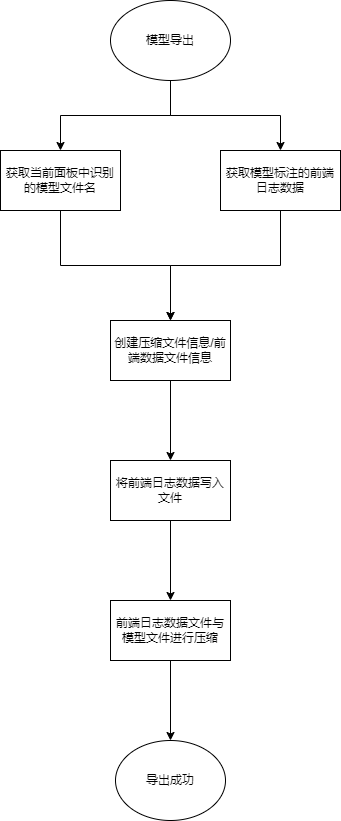

The diagram above was exported from draw.io. Its source (the exported page's mxGraphModel, read from the mxfile embedded in the PNG):
<mxGraphModel dx="1434" dy="738" grid="1" gridSize="10" guides="1" tooltips="1" connect="1" arrows="1" fold="1" page="1" pageScale="1" pageWidth="827" pageHeight="1169" math="0" shadow="0">
  <root>
    <mxCell id="0" />
    <mxCell id="1" parent="0" />
    <mxCell id="CXrjQCGoTx_yNqdQUFnQ-3" value="" style="edgeStyle=orthogonalEdgeStyle;rounded=0;orthogonalLoop=1;jettySize=auto;html=1;" edge="1" parent="1" source="CXrjQCGoTx_yNqdQUFnQ-1" target="CXrjQCGoTx_yNqdQUFnQ-2">
      <mxGeometry relative="1" as="geometry" />
    </mxCell>
    <mxCell id="CXrjQCGoTx_yNqdQUFnQ-5" style="edgeStyle=orthogonalEdgeStyle;rounded=0;orthogonalLoop=1;jettySize=auto;html=1;exitX=0.5;exitY=1;exitDx=0;exitDy=0;entryX=0.5;entryY=0;entryDx=0;entryDy=0;" edge="1" parent="1" source="CXrjQCGoTx_yNqdQUFnQ-1" target="CXrjQCGoTx_yNqdQUFnQ-4">
      <mxGeometry relative="1" as="geometry" />
    </mxCell>
    <mxCell id="CXrjQCGoTx_yNqdQUFnQ-1" value="模型导出" style="ellipse;whiteSpace=wrap;html=1;" vertex="1" parent="1">
      <mxGeometry x="340" y="50" width="120" height="80" as="geometry" />
    </mxCell>
    <mxCell id="CXrjQCGoTx_yNqdQUFnQ-7" value="" style="edgeStyle=orthogonalEdgeStyle;rounded=0;orthogonalLoop=1;jettySize=auto;html=1;" edge="1" parent="1" source="CXrjQCGoTx_yNqdQUFnQ-2" target="CXrjQCGoTx_yNqdQUFnQ-6">
      <mxGeometry relative="1" as="geometry" />
    </mxCell>
    <mxCell id="CXrjQCGoTx_yNqdQUFnQ-2" value="获取当前面板中识别的模型文件名" style="whiteSpace=wrap;html=1;" vertex="1" parent="1">
      <mxGeometry x="230" y="200" width="120" height="60" as="geometry" />
    </mxCell>
    <mxCell id="CXrjQCGoTx_yNqdQUFnQ-8" style="edgeStyle=orthogonalEdgeStyle;rounded=0;orthogonalLoop=1;jettySize=auto;html=1;exitX=0.5;exitY=1;exitDx=0;exitDy=0;entryX=0.5;entryY=0;entryDx=0;entryDy=0;" edge="1" parent="1" source="CXrjQCGoTx_yNqdQUFnQ-4" target="CXrjQCGoTx_yNqdQUFnQ-6">
      <mxGeometry relative="1" as="geometry" />
    </mxCell>
    <mxCell id="CXrjQCGoTx_yNqdQUFnQ-4" value="获取模型标注的前端日志数据" style="whiteSpace=wrap;html=1;" vertex="1" parent="1">
      <mxGeometry x="450" y="200" width="120" height="60" as="geometry" />
    </mxCell>
    <mxCell id="CXrjQCGoTx_yNqdQUFnQ-10" value="" style="edgeStyle=orthogonalEdgeStyle;rounded=0;orthogonalLoop=1;jettySize=auto;html=1;" edge="1" parent="1" source="CXrjQCGoTx_yNqdQUFnQ-6" target="CXrjQCGoTx_yNqdQUFnQ-9">
      <mxGeometry relative="1" as="geometry" />
    </mxCell>
    <mxCell id="CXrjQCGoTx_yNqdQUFnQ-6" value="创建压缩文件信息/前端数据文件信息" style="whiteSpace=wrap;html=1;" vertex="1" parent="1">
      <mxGeometry x="340" y="370" width="120" height="60" as="geometry" />
    </mxCell>
    <mxCell id="CXrjQCGoTx_yNqdQUFnQ-12" value="" style="edgeStyle=orthogonalEdgeStyle;rounded=0;orthogonalLoop=1;jettySize=auto;html=1;" edge="1" parent="1" source="CXrjQCGoTx_yNqdQUFnQ-9" target="CXrjQCGoTx_yNqdQUFnQ-11">
      <mxGeometry relative="1" as="geometry" />
    </mxCell>
    <mxCell id="CXrjQCGoTx_yNqdQUFnQ-9" value="将前端日志数据写入文件" style="whiteSpace=wrap;html=1;" vertex="1" parent="1">
      <mxGeometry x="340" y="510" width="120" height="60" as="geometry" />
    </mxCell>
    <mxCell id="CXrjQCGoTx_yNqdQUFnQ-14" value="" style="edgeStyle=orthogonalEdgeStyle;rounded=0;orthogonalLoop=1;jettySize=auto;html=1;" edge="1" parent="1" source="CXrjQCGoTx_yNqdQUFnQ-11" target="CXrjQCGoTx_yNqdQUFnQ-13">
      <mxGeometry relative="1" as="geometry" />
    </mxCell>
    <mxCell id="CXrjQCGoTx_yNqdQUFnQ-11" value="前端日志数据文件与模型文件进行压缩" style="whiteSpace=wrap;html=1;" vertex="1" parent="1">
      <mxGeometry x="340" y="650" width="120" height="60" as="geometry" />
    </mxCell>
    <mxCell id="CXrjQCGoTx_yNqdQUFnQ-13" value="导出成功" style="ellipse;whiteSpace=wrap;html=1;" vertex="1" parent="1">
      <mxGeometry x="345" y="790" width="110" height="80" as="geometry" />
    </mxCell>
  </root>
</mxGraphModel>